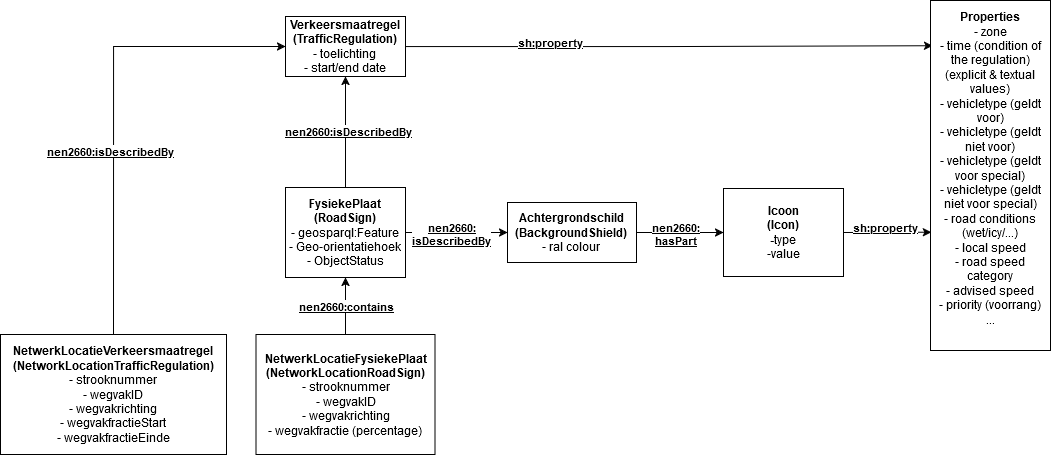

The diagram above was exported from draw.io. Its source (the exported page's mxGraphModel, read from the mxfile embedded in the PNG):
<mxGraphModel dx="2440" dy="1301" grid="0" gridSize="10" guides="1" tooltips="1" connect="1" arrows="1" fold="1" page="1" pageScale="1" pageWidth="1100" pageHeight="850" math="0" shadow="0">
  <root>
    <mxCell id="0" />
    <mxCell id="1" parent="0" />
    <mxCell id="JAaSVqaNoPK4AC_1vTfK-8" style="edgeStyle=orthogonalEdgeStyle;rounded=0;orthogonalLoop=1;jettySize=auto;html=1;exitX=1;exitY=0.5;exitDx=0;exitDy=0;entryX=0.017;entryY=0.129;entryDx=0;entryDy=0;entryPerimeter=0;" parent="1" source="BCpdqVNQJVRz4uYAB1dM-1" target="BCpdqVNQJVRz4uYAB1dM-32" edge="1">
      <mxGeometry relative="1" as="geometry" />
    </mxCell>
    <mxCell id="JAaSVqaNoPK4AC_1vTfK-9" value="&lt;div&gt;&lt;b&gt;&lt;u&gt;sh:property&lt;/u&gt;&lt;/b&gt;&lt;/div&gt;&lt;div&gt;&lt;b&gt;&lt;u&gt;&lt;br&gt;&lt;/u&gt;&lt;/b&gt;&lt;/div&gt;" style="edgeLabel;html=1;align=center;verticalAlign=middle;resizable=0;points=[];" parent="JAaSVqaNoPK4AC_1vTfK-8" vertex="1" connectable="0">
      <mxGeometry x="-0.4503" y="-2" relative="1" as="geometry">
        <mxPoint as="offset" />
      </mxGeometry>
    </mxCell>
    <mxCell id="JAaSVqaNoPK4AC_1vTfK-12" style="rounded=0;orthogonalLoop=1;jettySize=auto;html=1;exitX=0.5;exitY=0;exitDx=0;exitDy=0;entryX=0.5;entryY=1;entryDx=0;entryDy=0;" parent="1" source="BCpdqVNQJVRz4uYAB1dM-2" target="BCpdqVNQJVRz4uYAB1dM-1" edge="1">
      <mxGeometry relative="1" as="geometry">
        <mxPoint x="747" y="137" as="targetPoint" />
      </mxGeometry>
    </mxCell>
    <mxCell id="JAaSVqaNoPK4AC_1vTfK-13" value="&lt;div style=&quot;border-color: var(--border-color);&quot;&gt;&lt;b style=&quot;border-color: var(--border-color);&quot;&gt;&lt;u style=&quot;border-color: var(--border-color);&quot;&gt;nen2660:isDescribedBy&lt;/u&gt;&lt;/b&gt;&lt;/div&gt;" style="edgeLabel;html=1;align=center;verticalAlign=middle;resizable=0;points=[];" parent="JAaSVqaNoPK4AC_1vTfK-12" vertex="1" connectable="0">
      <mxGeometry x="0.0127" y="-2" relative="1" as="geometry">
        <mxPoint as="offset" />
      </mxGeometry>
    </mxCell>
    <mxCell id="BCpdqVNQJVRz4uYAB1dM-1" value="&lt;div&gt;&lt;b&gt;Verkeersmaatregel&lt;/b&gt;&lt;/div&gt;&lt;div&gt;&lt;b&gt;(&lt;/b&gt;&lt;b&gt;&lt;/b&gt;&lt;b&gt;TrafficRegulation&lt;/b&gt;&lt;b&gt;)&lt;br&gt;&lt;/b&gt;&lt;/div&gt;&lt;div&gt;- toelichting&lt;br&gt;&lt;/div&gt;&lt;div&gt;- start/end date&lt;/div&gt;" style="rounded=0;whiteSpace=wrap;html=1;" parent="1" vertex="1">
      <mxGeometry x="307" y="27" width="120" height="60" as="geometry" />
    </mxCell>
    <mxCell id="7" style="edgeStyle=none;html=1;exitX=1;exitY=0.5;exitDx=0;exitDy=0;entryX=0;entryY=0.5;entryDx=0;entryDy=0;" parent="1" source="BCpdqVNQJVRz4uYAB1dM-2" target="zsQL0wGQAGFPRSmptsXq-15" edge="1">
      <mxGeometry relative="1" as="geometry">
        <mxPoint x="923" y="225.36970474967916" as="targetPoint" />
      </mxGeometry>
    </mxCell>
    <mxCell id="8" value="&lt;div style=&quot;border-color: var(--border-color);&quot;&gt;&lt;b style=&quot;border-color: var(--border-color);&quot;&gt;&lt;u style=&quot;border-color: var(--border-color);&quot;&gt;nen2660:&lt;/u&gt;&lt;/b&gt;&lt;/div&gt;&lt;div style=&quot;border-color: var(--border-color);&quot;&gt;&lt;b style=&quot;border-color: var(--border-color);&quot;&gt;&lt;u style=&quot;border-color: var(--border-color);&quot;&gt;isDescribedBy&lt;/u&gt;&lt;/b&gt;&lt;/div&gt;" style="edgeLabel;html=1;align=center;verticalAlign=middle;resizable=0;points=[];" parent="7" vertex="1" connectable="0">
      <mxGeometry x="-0.1927" relative="1" as="geometry">
        <mxPoint x="4" y="1" as="offset" />
      </mxGeometry>
    </mxCell>
    <mxCell id="BCpdqVNQJVRz4uYAB1dM-2" value="&lt;div&gt;&lt;b&gt;FysiekePlaat&lt;/b&gt;&lt;/div&gt;&lt;div&gt;&lt;b&gt;(&lt;/b&gt;&lt;b&gt;&lt;/b&gt;&lt;b&gt;RoadSign&lt;/b&gt;&lt;b&gt;)&lt;/b&gt;&lt;br&gt;&lt;/div&gt;&lt;div&gt;- geosparql:Feature&lt;br&gt;&lt;/div&gt;&lt;div&gt;- Geo-orientatiehoek&lt;/div&gt;&lt;div&gt;- ObjectStatus&lt;/div&gt;" style="rounded=0;whiteSpace=wrap;html=1;" parent="1" vertex="1">
      <mxGeometry x="307" y="198" width="120" height="90" as="geometry" />
    </mxCell>
    <mxCell id="zsQL0wGQAGFPRSmptsXq-16" style="edgeStyle=orthogonalEdgeStyle;rounded=0;orthogonalLoop=1;jettySize=auto;html=1;exitX=0.5;exitY=0;exitDx=0;exitDy=0;entryX=0;entryY=0.5;entryDx=0;entryDy=0;" parent="1" source="BCpdqVNQJVRz4uYAB1dM-22" target="BCpdqVNQJVRz4uYAB1dM-1" edge="1">
      <mxGeometry relative="1" as="geometry" />
    </mxCell>
    <mxCell id="zsQL0wGQAGFPRSmptsXq-17" value="&lt;b&gt;&lt;u&gt;nen2660:isDescribedBy&lt;/u&gt;&lt;/b&gt;" style="edgeLabel;html=1;align=center;verticalAlign=middle;resizable=0;points=[];" parent="zsQL0wGQAGFPRSmptsXq-16" vertex="1" connectable="0">
      <mxGeometry x="-0.2206" y="-3" relative="1" as="geometry">
        <mxPoint x="-7" y="-5" as="offset" />
      </mxGeometry>
    </mxCell>
    <mxCell id="BCpdqVNQJVRz4uYAB1dM-22" value="&lt;div&gt;&lt;b&gt;NetwerkLocatieVerkeersmaatregel&lt;/b&gt;&lt;/div&gt;&lt;div&gt;&lt;b&gt;(&lt;/b&gt;&lt;b&gt;&lt;/b&gt;&lt;b&gt;NetworkLocationTrafficRegulation&lt;/b&gt;&lt;b&gt;)&lt;/b&gt;&lt;/div&gt;&lt;div&gt;- strooknummer&lt;/div&gt;&lt;div&gt;- wegvakID&lt;/div&gt;&lt;div&gt;- wegvakrichting&lt;/div&gt;- wegvakfractieStart&lt;br&gt;- wegvakfractieEinde" style="rounded=0;whiteSpace=wrap;html=1;" parent="1" vertex="1">
      <mxGeometry x="22" y="345" width="226" height="120" as="geometry" />
    </mxCell>
    <mxCell id="BCpdqVNQJVRz4uYAB1dM-29" value="&lt;div&gt;&lt;b&gt;NetwerkLocatieFysiekePlaat&lt;/b&gt;&lt;/div&gt;&lt;div&gt;&lt;b&gt;(&lt;/b&gt;&lt;b&gt;NetworkLocationRoadSign)&lt;/b&gt;&lt;/div&gt;&lt;div&gt;- strooknummer&lt;/div&gt;&lt;div&gt;- wegvakID&lt;/div&gt;&lt;div&gt;- wegvakrichting&lt;/div&gt;&lt;div&gt;- wegvakfractie (percentage)&lt;br&gt;&lt;/div&gt;" style="rounded=0;whiteSpace=wrap;html=1;" parent="1" vertex="1">
      <mxGeometry x="277.5" y="345" width="179" height="120" as="geometry" />
    </mxCell>
    <mxCell id="BCpdqVNQJVRz4uYAB1dM-30" style="rounded=0;orthogonalLoop=1;jettySize=auto;html=1;exitX=0.5;exitY=0;exitDx=0;exitDy=0;" parent="1" source="BCpdqVNQJVRz4uYAB1dM-29" target="BCpdqVNQJVRz4uYAB1dM-2" edge="1">
      <mxGeometry relative="1" as="geometry">
        <mxPoint x="697" y="192" as="targetPoint" />
      </mxGeometry>
    </mxCell>
    <mxCell id="14" value="&lt;b&gt;&lt;u&gt;nen2660:contains&lt;/u&gt;&lt;/b&gt;" style="edgeLabel;html=1;align=center;verticalAlign=middle;resizable=0;points=[];" parent="BCpdqVNQJVRz4uYAB1dM-30" vertex="1" connectable="0">
      <mxGeometry x="0.2031" y="1" relative="1" as="geometry">
        <mxPoint x="1" y="6" as="offset" />
      </mxGeometry>
    </mxCell>
    <mxCell id="JAaSVqaNoPK4AC_1vTfK-14" style="rounded=0;orthogonalLoop=1;jettySize=auto;html=1;exitX=1;exitY=0.5;exitDx=0;exitDy=0;entryX=0.008;entryY=0.662;entryDx=0;entryDy=0;entryPerimeter=0;" parent="1" source="JAaSVqaNoPK4AC_1vTfK-5" target="BCpdqVNQJVRz4uYAB1dM-32" edge="1">
      <mxGeometry relative="1" as="geometry">
        <mxPoint x="887" y="473" as="targetPoint" />
      </mxGeometry>
    </mxCell>
    <mxCell id="15" value="&lt;div&gt;&lt;b&gt;&lt;u&gt;sh:property&lt;/u&gt;&lt;/b&gt;&lt;/div&gt;" style="edgeLabel;html=1;align=center;verticalAlign=middle;resizable=0;points=[];" parent="JAaSVqaNoPK4AC_1vTfK-14" vertex="1" connectable="0">
      <mxGeometry x="0.2212" y="4" relative="1" as="geometry">
        <mxPoint x="-13" y="-1" as="offset" />
      </mxGeometry>
    </mxCell>
    <mxCell id="BCpdqVNQJVRz4uYAB1dM-32" value="&lt;div&gt;&lt;b&gt;Properties&lt;/b&gt;&lt;/div&gt;&lt;div&gt;- zone&lt;/div&gt;&lt;div&gt;- time (condition of the regulation) (explicit &amp;amp; textual values)&lt;/div&gt;&lt;div&gt;- vehicletype (geldt voor)&lt;/div&gt;&lt;div&gt;- vehicletype (geldt niet voor)&lt;/div&gt;&lt;div&gt;- vehicletype (geldt voor special)&lt;/div&gt;&lt;div&gt;- vehicletype (geldt niet voor special)&lt;/div&gt;&lt;div&gt;- road conditions (wet/icy/...)&lt;/div&gt;&lt;div&gt;- local speed&lt;/div&gt;&lt;div&gt;- road speed category &lt;br&gt;&lt;/div&gt;&lt;div&gt;- advised speed&lt;/div&gt;&lt;div&gt;- priority (voorrang)&lt;br&gt;&lt;/div&gt;&lt;div&gt;...&lt;/div&gt;&lt;div&gt;&lt;br&gt;&lt;/div&gt;" style="rounded=0;whiteSpace=wrap;html=1;" parent="1" vertex="1">
      <mxGeometry x="952" y="11" width="120" height="350" as="geometry" />
    </mxCell>
    <mxCell id="JAaSVqaNoPK4AC_1vTfK-5" value="&lt;div&gt;&lt;b&gt;Icoon&lt;/b&gt;&lt;/div&gt;&lt;div&gt;&lt;b&gt;(Icon)&lt;br&gt;&lt;/b&gt;&lt;/div&gt;&lt;div&gt;&lt;b&gt;-&lt;/b&gt;type&lt;/div&gt;&lt;div&gt;-value&lt;/div&gt;" style="rounded=0;whiteSpace=wrap;html=1;" parent="1" vertex="1">
      <mxGeometry x="745" y="199" width="120" height="88" as="geometry" />
    </mxCell>
    <mxCell id="10" style="edgeStyle=none;html=1;exitX=1;exitY=0.5;exitDx=0;exitDy=0;entryX=0;entryY=0.5;entryDx=0;entryDy=0;" parent="1" source="zsQL0wGQAGFPRSmptsXq-15" target="JAaSVqaNoPK4AC_1vTfK-5" edge="1">
      <mxGeometry relative="1" as="geometry">
        <mxPoint x="1077" y="197" as="targetPoint" />
        <mxPoint x="1050.5" y="218.25" as="sourcePoint" />
      </mxGeometry>
    </mxCell>
    <mxCell id="11" value="&lt;div&gt;&lt;b&gt;&lt;u&gt;nen2660:&lt;/u&gt;&lt;/b&gt;&lt;/div&gt;&lt;div&gt;&lt;b&gt;&lt;u&gt;hasPart&lt;/u&gt;&lt;/b&gt;&lt;/div&gt;" style="edgeLabel;html=1;align=center;verticalAlign=middle;resizable=0;points=[];" parent="10" vertex="1" connectable="0">
      <mxGeometry x="-0.2535" relative="1" as="geometry">
        <mxPoint x="5" y="1" as="offset" />
      </mxGeometry>
    </mxCell>
    <mxCell id="zsQL0wGQAGFPRSmptsXq-15" value="&lt;div&gt;&lt;b&gt;Achtergrondschild&lt;/b&gt;&lt;/div&gt;&lt;div&gt;&lt;b&gt;(&lt;/b&gt;&lt;b&gt;&lt;/b&gt;&lt;b&gt;BackgroundShield&lt;/b&gt;&lt;b&gt;)&lt;br&gt;&lt;/b&gt;&lt;/div&gt;&lt;div&gt;&lt;span style=&quot;background-color: initial;&quot;&gt;- ral colour&lt;/span&gt;&lt;br&gt;&lt;/div&gt;" style="rounded=0;whiteSpace=wrap;html=1;" parent="1" vertex="1">
      <mxGeometry x="529" y="213" width="129" height="60" as="geometry" />
    </mxCell>
  </root>
</mxGraphModel>